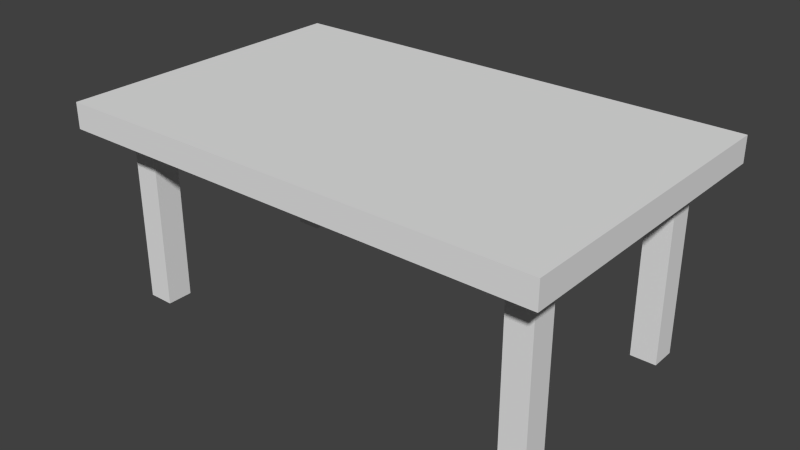 # Source: Model_Source.blend  (saved by Blender 2.75.0; exported with 4.5.12 LTS)
import bpy
from mathutils import Matrix  # noqa: F401  (used for matrix-valued properties, if any)

bpy.ops.wm.read_factory_settings(use_empty=True)
scene = bpy.context.scene
scene.name = 'Scene'

# ---- collections
col_collection_1 = bpy.data.collections.new('Collection 1'); scene.collection.children.link(col_collection_1)

# ---- world
world_world = bpy.data.worlds.new('World'); scene.world = world_world
world_world.color = (0.05088, 0.05088, 0.05088)
world_world.use_sun_shadow = False
world_world.sun_shadow_jitter_overblur = 0.0
world_world.cycles.sampling_method = 'MANUAL'
world_world.cycles.sample_map_resolution = 256

# ---- meshes
me_cube_003 = bpy.data.meshes.new('Cube.003')
me_cube_003.from_pydata([(0.9, -0.6, 0.7), (0.9, -0.6, 0.8), (-1.0, -0.6, 0.7), (-1.0, -0.6, 0.8), (0.9, 0.6, 0.7), (0.9, 0.6, 0.8), (-1.0, 0.6, 0.7), (-1.0, 0.6, 0.8), (-0.9, 0.35, 0.0), (-0.9, 0.35, 0.7), (-0.9, 0.45, 0.0), (-0.9, 0.45, 0.7), (-0.8, 0.35, 0.0), (-0.8, 0.35, 0.7), (-0.8, 0.45, 0.0), (-0.8, 0.45, 0.7), (-0.9, -0.45, 0.0), (-0.9, -0.45, 0.7), (-0.9, -0.35, 0.0), (-0.9, -0.35, 0.7), (-0.8, -0.45, 0.0), (-0.8, -0.45, 0.7), (-0.8, -0.35, 0.0), (-0.8, -0.35, 0.7), (0.7, 0.35, 0.0), (0.7, 0.35, 0.7), (0.7, 0.45, 0.0), (0.7, 0.45, 0.7), (0.8, 0.35, 0.0), (0.8, 0.35, 0.7), (0.8, 0.45, 0.0), (0.8, 0.45, 0.7), (0.7, -0.45, 0.0), (0.7, -0.45, 0.7), (0.7, -0.35, 0.0), (0.7, -0.35, 0.7), (0.8, -0.45, 0.0), (0.8, -0.45, 0.7), (0.8, -0.35, 0.0), (0.8, -0.35, 0.7)], [], [(1, 3, 2, 0), (3, 7, 6, 2), (7, 5, 4, 6), (5, 1, 0, 4), (0, 2, 6, 4), (5, 7, 3, 1), (9, 11, 10, 8), (11, 15, 14, 10), (15, 13, 12, 14), (13, 9, 8, 12), (8, 10, 14, 12), (17, 19, 18, 16), (19, 23, 22, 18), (23, 21, 20, 22), (21, 17, 16, 20), (16, 18, 22, 20), (25, 27, 26, 24), (27, 31, 30, 26), (31, 29, 28, 30), (29, 25, 24, 28), (24, 26, 30, 28), (33, 35, 34, 32), (35, 39, 38, 34), (39, 37, 36, 38), (37, 33, 32, 36), (32, 34, 38, 36)])
_uv = me_cube_003.uv_layers.new(name='UVMap')
_uv.uv.foreach_set('vector', [0.3142, 0.5872, 0.3142, 0.5141, 0.3179, 0.5141, 0.3179, 0.5872, 0.3142, 0.4949, 0.3142, 0.5411, 0.3105, 0.5411, 0.3105, 0.4949, 0.3216, 0.5141, 0.3216, 0.5872, 0.3179, 0.5872, 0.3179, 0.5141, 0.3142, 0.5411, 0.3142, 0.5872, 0.3105, 0.5872, 0.3105, 0.5411, 0.3795, 0.5265, 0.3795, 0.5996, 0.335, 0.5996, 0.335, 0.5265, 0.05186, 0.5872, 0.05186, 0.5141, 0.0963, 0.5141, 0.0963, 0.5872, 0.1296, 0.4872, 0.1333, 0.4872, 0.1333, 0.5141, 0.1296, 0.5141, 0.1, 0.5141, 0.0963, 0.5141, 0.0963, 0.4872, 0.1, 0.4872, 0.1278, 0.4748, 0.1315, 0.4748, 0.1315, 0.5017, 0.1278, 0.5017, 0.1167, 0.5017, 0.113, 0.5017, 0.113, 0.4748, 0.1167, 0.4748, 0.3475, 0.5103, 0.3475, 0.5141, 0.3438, 0.5141, 0.3438, 0.5103, 0.1333, 0.4872, 0.137, 0.4872, 0.137, 0.5141, 0.1333, 0.5141, 0.1241, 0.5017, 0.1204, 0.5017, 0.1204, 0.4748, 0.1241, 0.4748, 0.1241, 0.4748, 0.1278, 0.4748, 0.1278, 0.5017, 0.1241, 0.5017, 0.1037, 0.5141, 0.1, 0.5141, 0.1, 0.4872, 0.1037, 0.4872, 0.3512, 0.5103, 0.3512, 0.5141, 0.3475, 0.5141, 0.3475, 0.5103, 0.1389, 0.5017, 0.1352, 0.5017, 0.1352, 0.4748, 0.1389, 0.4748, 0.08519, 0.5141, 0.08149, 0.5141, 0.08149, 0.4872, 0.08519, 0.4872, 0.1074, 0.4872, 0.1111, 0.4872, 0.1111, 0.5141, 0.1074, 0.5141, 0.3586, 0.5141, 0.3549, 0.5141, 0.3549, 0.4872, 0.3586, 0.4872, 0.3401, 0.5103, 0.3401, 0.5141, 0.3364, 0.5141, 0.3364, 0.5103, 0.15, 0.5017, 0.1463, 0.5017, 0.1463, 0.4748, 0.15, 0.4748, 0.1019, 0.4748, 0.1056, 0.4748, 0.1056, 0.5017, 0.1019, 0.5017, 0.1222, 0.4872, 0.1259, 0.4872, 0.1259, 0.5141, 0.1222, 0.5141, 0.0926, 0.5141, 0.0889, 0.5141, 0.0889, 0.4872, 0.0926, 0.4872, 0.3438, 0.5103, 0.3438, 0.5141, 0.3401, 0.5141, 0.3401, 0.5103])
me_cube_003.use_remesh_preserve_volume = False
me_cube_003.use_remesh_preserve_attributes = False
me_cube_003.use_mirror_vertex_groups = False
me_cube_003.update()

# ---- objects
ob_model_0 = bpy.data.objects.new('Model_0', me_cube_003)

# ---- transforms, parenting, visibility, modifiers, constraints
ob_model_0.location = (0.0, 0.0, 0.0)
ob_model_0.lineart.crease_threshold = 0.0

# ---- collection membership
col_collection_1.objects.link(ob_model_0)

# ---- scene / render settings (as saved in the file)
scene.frame_start = 1; scene.frame_end = 250; scene.frame_set(1)
scene.render.engine = 'BLENDER_EEVEE_NEXT'
scene.render.resolution_percentage = 50
scene.render.dither_intensity = 0.0
scene.cycles.use_denoising = False
scene.cycles.samples = 10
scene.cycles.sampling_pattern = 'TABULATED_SOBOL'
scene.cycles.light_sampling_threshold = 0.0
scene.cycles.use_adaptive_sampling = False
scene.cycles.use_light_tree = False
scene.cycles.blur_glossy = 0.0
scene.cycles.pixel_filter_type = 'GAUSSIAN'
scene.cycles.sample_clamp_indirect = 0.0
scene.view_settings.view_transform = 'Standard'
bpy.context.view_layer.update()

# ---- added for rendering (the .blend has no active camera and no usable light): camera, sun
cam_auto = bpy.data.cameras.new('AutoCamera')
cam_auto.lens = 50.0
cam_auto.sensor_width = 36.0
cam_auto.clip_end = 1000.0
ob_auto_camera = bpy.data.objects.new('AutoCamera', cam_auto)
scene.collection.objects.link(ob_auto_camera)
ob_auto_camera.location = (2.15701, -2.64841, 2.1656)
ob_auto_camera.rotation_euler = (1.09748, -7.21219e-08, 0.694738)
scene.camera = ob_auto_camera
light_auto_sun = bpy.data.lights.new('AutoSun', 'SUN')
light_auto_sun.energy = 3.0
light_auto_sun.angle = 0.0523599
ob_auto_sun = bpy.data.objects.new('AutoSun', light_auto_sun)
scene.collection.objects.link(ob_auto_sun)
ob_auto_sun.rotation_euler = (0.872665, 0.174533, 0.523599)
bpy.context.view_layer.update()
